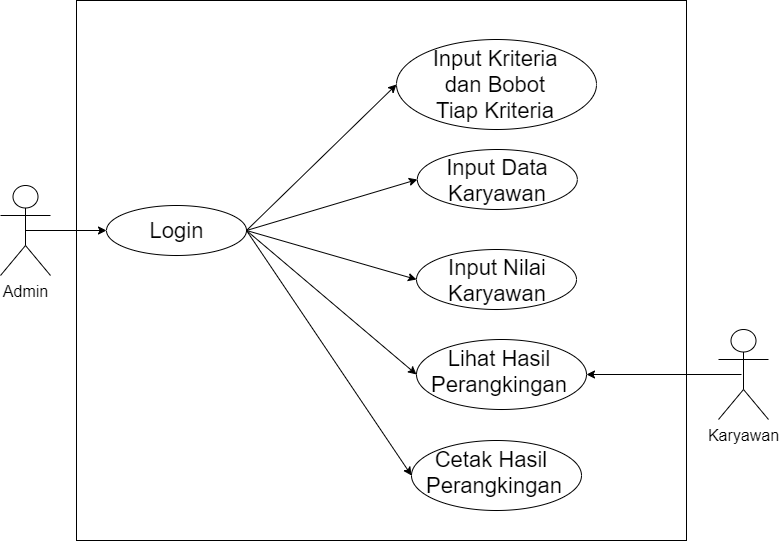

The diagram above was exported from draw.io. Its source (the exported page's mxGraphModel, read from the mxfile embedded in the PNG):
<mxGraphModel dx="1564" dy="874" grid="1" gridSize="10" guides="1" tooltips="1" connect="1" arrows="1" fold="1" page="1" pageScale="1" pageWidth="850" pageHeight="1100" math="0" shadow="0">
  <root>
    <mxCell id="0" />
    <mxCell id="1" parent="0" />
    <mxCell id="1q8P40xZkuilF7ZdWmXU-2" value="&lt;font style=&quot;font-size: 16px&quot;&gt;Admin&lt;/font&gt;" style="shape=umlActor;verticalLabelPosition=bottom;verticalAlign=top;html=1;outlineConnect=0;" vertex="1" parent="1">
      <mxGeometry x="84" y="585" width="50" height="90" as="geometry" />
    </mxCell>
    <mxCell id="1q8P40xZkuilF7ZdWmXU-3" value="" style="rounded=0;whiteSpace=wrap;html=1;" vertex="1" parent="1">
      <mxGeometry x="160" y="400" width="610" height="540" as="geometry" />
    </mxCell>
    <mxCell id="1q8P40xZkuilF7ZdWmXU-7" value="" style="group" vertex="1" connectable="0" parent="1">
      <mxGeometry x="190" y="605" width="140" height="50" as="geometry" />
    </mxCell>
    <mxCell id="1q8P40xZkuilF7ZdWmXU-4" value="" style="ellipse;whiteSpace=wrap;html=1;" vertex="1" parent="1q8P40xZkuilF7ZdWmXU-7">
      <mxGeometry width="140" height="50" as="geometry" />
    </mxCell>
    <mxCell id="1q8P40xZkuilF7ZdWmXU-5" value="&lt;font style=&quot;font-size: 22px&quot;&gt;Login&lt;/font&gt;" style="text;html=1;strokeColor=none;fillColor=none;align=center;verticalAlign=middle;whiteSpace=wrap;rounded=0;" vertex="1" parent="1q8P40xZkuilF7ZdWmXU-7">
      <mxGeometry x="11.666666666666668" y="12.5" width="116.66666666666667" height="25" as="geometry" />
    </mxCell>
    <mxCell id="1q8P40xZkuilF7ZdWmXU-10" value="" style="ellipse;whiteSpace=wrap;html=1;" vertex="1" parent="1">
      <mxGeometry x="480" y="439" width="200" height="90" as="geometry" />
    </mxCell>
    <mxCell id="1q8P40xZkuilF7ZdWmXU-11" value="&lt;font style=&quot;font-size: 22px&quot;&gt;Input Kriteria dan Bobot Tiap Kriteria&lt;/font&gt;" style="text;html=1;strokeColor=none;fillColor=none;align=center;verticalAlign=middle;whiteSpace=wrap;rounded=0;" vertex="1" parent="1">
      <mxGeometry x="509.51" y="471.5" width="138.33" height="25" as="geometry" />
    </mxCell>
    <mxCell id="1q8P40xZkuilF7ZdWmXU-12" value="" style="ellipse;whiteSpace=wrap;html=1;" vertex="1" parent="1">
      <mxGeometry x="500.83" y="549" width="160" height="60" as="geometry" />
    </mxCell>
    <mxCell id="1q8P40xZkuilF7ZdWmXU-13" value="&lt;font style=&quot;font-size: 22px&quot;&gt;Input Data Karyawan&lt;/font&gt;" style="text;html=1;strokeColor=none;fillColor=none;align=center;verticalAlign=middle;whiteSpace=wrap;rounded=0;" vertex="1" parent="1">
      <mxGeometry x="512.5" y="561.5" width="138.33" height="37.5" as="geometry" />
    </mxCell>
    <mxCell id="1q8P40xZkuilF7ZdWmXU-14" value="" style="ellipse;whiteSpace=wrap;html=1;" vertex="1" parent="1">
      <mxGeometry x="500" y="649" width="160" height="60" as="geometry" />
    </mxCell>
    <mxCell id="1q8P40xZkuilF7ZdWmXU-15" value="&lt;font style=&quot;font-size: 22px&quot;&gt;Input Nilai Karyawan&lt;/font&gt;" style="text;html=1;strokeColor=none;fillColor=none;align=center;verticalAlign=middle;whiteSpace=wrap;rounded=0;" vertex="1" parent="1">
      <mxGeometry x="511.67" y="661.5" width="138.33" height="37.5" as="geometry" />
    </mxCell>
    <mxCell id="1q8P40xZkuilF7ZdWmXU-17" value="" style="ellipse;whiteSpace=wrap;html=1;" vertex="1" parent="1">
      <mxGeometry x="500" y="739" width="170" height="70" as="geometry" />
    </mxCell>
    <mxCell id="1q8P40xZkuilF7ZdWmXU-18" value="&lt;font style=&quot;font-size: 22px&quot;&gt;Lihat Hasil Perangkingan&lt;/font&gt;" style="text;html=1;strokeColor=none;fillColor=none;align=center;verticalAlign=middle;whiteSpace=wrap;rounded=0;" vertex="1" parent="1">
      <mxGeometry x="514.51" y="752.5" width="136.49" height="37.5" as="geometry" />
    </mxCell>
    <mxCell id="1q8P40xZkuilF7ZdWmXU-23" style="edgeStyle=orthogonalEdgeStyle;rounded=0;orthogonalLoop=1;jettySize=auto;html=1;exitX=0.5;exitY=0.5;exitDx=0;exitDy=0;exitPerimeter=0;entryX=0;entryY=0.5;entryDx=0;entryDy=0;" edge="1" parent="1" source="1q8P40xZkuilF7ZdWmXU-2" target="1q8P40xZkuilF7ZdWmXU-4">
      <mxGeometry relative="1" as="geometry" />
    </mxCell>
    <mxCell id="1q8P40xZkuilF7ZdWmXU-30" style="edgeStyle=orthogonalEdgeStyle;rounded=0;orthogonalLoop=1;jettySize=auto;html=1;exitX=0.5;exitY=0.5;exitDx=0;exitDy=0;exitPerimeter=0;entryX=1;entryY=0.5;entryDx=0;entryDy=0;" edge="1" parent="1" target="1q8P40xZkuilF7ZdWmXU-17">
      <mxGeometry relative="1" as="geometry">
        <mxPoint x="825" y="774" as="sourcePoint" />
      </mxGeometry>
    </mxCell>
    <mxCell id="1q8P40xZkuilF7ZdWmXU-36" value="" style="endArrow=classic;html=1;exitX=1;exitY=0.5;exitDx=0;exitDy=0;entryX=0;entryY=0.5;entryDx=0;entryDy=0;" edge="1" parent="1" source="1q8P40xZkuilF7ZdWmXU-4" target="1q8P40xZkuilF7ZdWmXU-10">
      <mxGeometry width="50" height="50" relative="1" as="geometry">
        <mxPoint x="520" y="570" as="sourcePoint" />
        <mxPoint x="570" y="520" as="targetPoint" />
      </mxGeometry>
    </mxCell>
    <mxCell id="1q8P40xZkuilF7ZdWmXU-37" value="" style="ellipse;whiteSpace=wrap;html=1;" vertex="1" parent="1">
      <mxGeometry x="495" y="840" width="170" height="70" as="geometry" />
    </mxCell>
    <mxCell id="1q8P40xZkuilF7ZdWmXU-38" value="&lt;span style=&quot;font-size: 22px&quot;&gt;Cetak Hasil&amp;nbsp;&lt;br&gt;Perangkingan&lt;br&gt;&lt;/span&gt;" style="text;html=1;strokeColor=none;fillColor=none;align=center;verticalAlign=middle;whiteSpace=wrap;rounded=0;" vertex="1" parent="1">
      <mxGeometry x="509.51" y="853.5" width="136.49" height="37.5" as="geometry" />
    </mxCell>
    <mxCell id="1q8P40xZkuilF7ZdWmXU-49" value="&lt;font style=&quot;font-size: 16px&quot;&gt;Karyawan&lt;/font&gt;" style="shape=umlActor;verticalLabelPosition=bottom;verticalAlign=top;html=1;outlineConnect=0;" vertex="1" parent="1">
      <mxGeometry x="802" y="729" width="50" height="90" as="geometry" />
    </mxCell>
    <mxCell id="1q8P40xZkuilF7ZdWmXU-55" value="" style="endArrow=classic;html=1;entryX=0;entryY=0.5;entryDx=0;entryDy=0;exitX=1;exitY=0.5;exitDx=0;exitDy=0;" edge="1" parent="1" source="1q8P40xZkuilF7ZdWmXU-4" target="1q8P40xZkuilF7ZdWmXU-12">
      <mxGeometry width="50" height="50" relative="1" as="geometry">
        <mxPoint x="340" y="630" as="sourcePoint" />
        <mxPoint x="490" y="494" as="targetPoint" />
      </mxGeometry>
    </mxCell>
    <mxCell id="1q8P40xZkuilF7ZdWmXU-56" value="" style="endArrow=classic;html=1;entryX=0;entryY=0.5;entryDx=0;entryDy=0;" edge="1" parent="1" target="1q8P40xZkuilF7ZdWmXU-14">
      <mxGeometry width="50" height="50" relative="1" as="geometry">
        <mxPoint x="330" y="630" as="sourcePoint" />
        <mxPoint x="510.8299999999999" y="589" as="targetPoint" />
      </mxGeometry>
    </mxCell>
    <mxCell id="1q8P40xZkuilF7ZdWmXU-57" value="" style="endArrow=classic;html=1;entryX=0;entryY=0.5;entryDx=0;entryDy=0;" edge="1" parent="1" target="1q8P40xZkuilF7ZdWmXU-17">
      <mxGeometry width="50" height="50" relative="1" as="geometry">
        <mxPoint x="330" y="630" as="sourcePoint" />
        <mxPoint x="510" y="689" as="targetPoint" />
      </mxGeometry>
    </mxCell>
    <mxCell id="1q8P40xZkuilF7ZdWmXU-58" value="" style="endArrow=classic;html=1;entryX=0;entryY=0.5;entryDx=0;entryDy=0;exitX=1;exitY=0.5;exitDx=0;exitDy=0;" edge="1" parent="1" source="1q8P40xZkuilF7ZdWmXU-4" target="1q8P40xZkuilF7ZdWmXU-37">
      <mxGeometry width="50" height="50" relative="1" as="geometry">
        <mxPoint x="340" y="640" as="sourcePoint" />
        <mxPoint x="510.0000000000018" y="784" as="targetPoint" />
      </mxGeometry>
    </mxCell>
  </root>
</mxGraphModel>